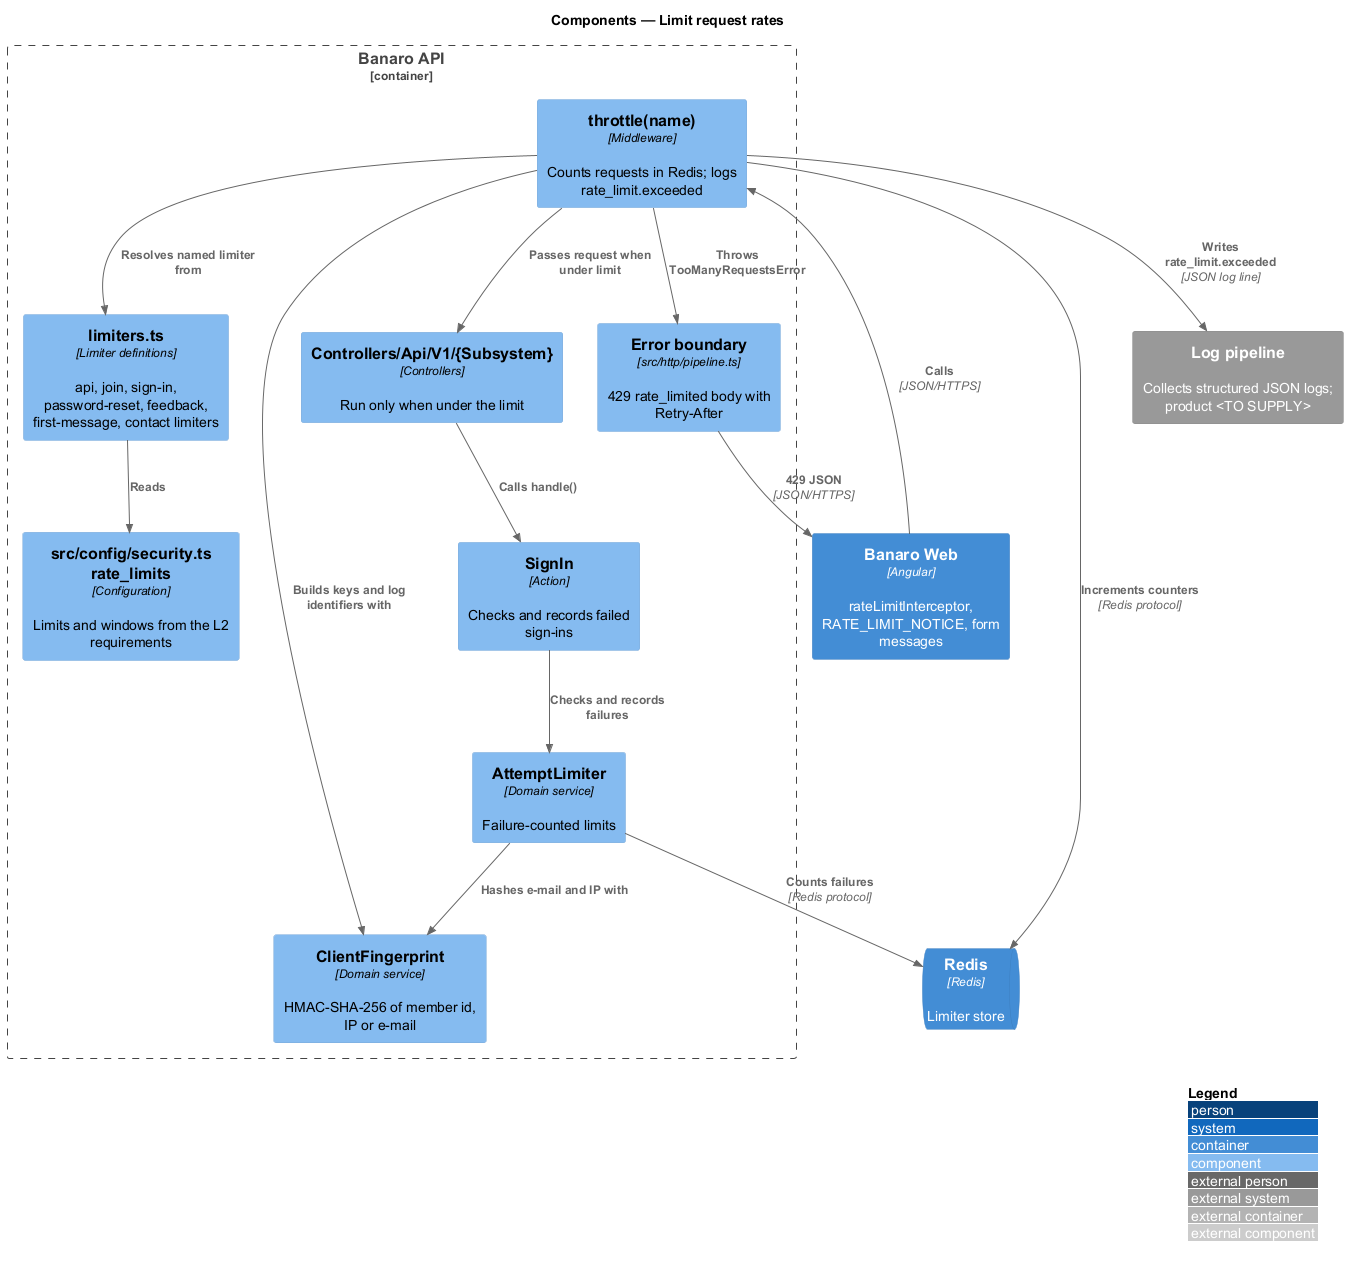

The diagram above was rendered by PlantUML. Its source (embedded in the PNG):
@startuml
!include <C4/C4_Component>
LAYOUT_WITH_LEGEND()
title Components — Limit request rates

Container(web, "Banaro Web", "Angular", "rateLimitInterceptor, RATE_LIMIT_NOTICE, form messages")
ContainerQueue(redis, "Redis", "Redis", "Limiter store")
System_Ext(logs, "Log pipeline", "Collects structured JSON logs; product <TO SUPPLY>")

Container_Boundary(api, "Banaro API") {
  Component(provider, "limiters.ts", "Limiter definitions", "api, join, sign-in, password-reset, feedback, first-message, contact limiters")
  Component(config, "src/config/security.ts rate_limits", "Configuration", "Limits and windows from the L2 requirements")
  Component(throttle, "throttle(name)", "Middleware", "Counts requests in Redis; logs rate_limit.exceeded")
  Component(fingerprint, "ClientFingerprint", "Domain service", "HMAC-SHA-256 of member id, IP or e-mail")
  Component(attempts, "AttemptLimiter", "Domain service", "Failure-counted limits")
  Component(signin, "SignIn", "Action", "Checks and records failed sign-ins")
  Component(render, "Error boundary", "src/http/pipeline.ts", "429 rate_limited body with Retry-After")
  Component(ctrl, "Controllers/Api/V1/{Subsystem}", "Controllers", "Run only when under the limit")
}

Rel(web, throttle, "Calls", "JSON/HTTPS")
Rel(provider, config, "Reads")
Rel(throttle, provider, "Resolves named limiter from")
Rel(throttle, fingerprint, "Builds keys and log identifiers with")
Rel(throttle, redis, "Increments counters", "Redis protocol")
Rel(throttle, ctrl, "Passes request when under limit")
Rel(throttle, render, "Throws TooManyRequestsError")
Rel(throttle, logs, "Writes rate_limit.exceeded", "JSON log line")
Rel(ctrl, signin, "Calls handle()")
Rel(signin, attempts, "Checks and records failures")
Rel(attempts, fingerprint, "Hashes e-mail and IP with")
Rel(attempts, redis, "Counts failures", "Redis protocol")
Rel(render, web, "429 JSON", "JSON/HTTPS")
@enduml